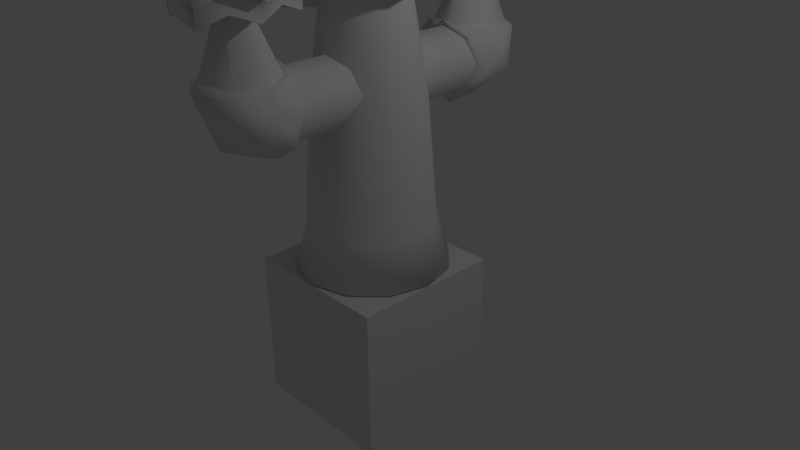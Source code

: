 # Source: BranchFist2.blend  (saved by Blender 2.73.0; exported with 4.5.12 LTS)
import bpy
from mathutils import Matrix  # noqa: F401  (used for matrix-valued properties, if any)

bpy.ops.wm.read_factory_settings(use_empty=True)
scene = bpy.context.scene
scene.name = 'Scene'

# ---- collections
col_collection_1 = bpy.data.collections.new('Collection 1'); scene.collection.children.link(col_collection_1)

# ---- materials (node trees are filled in below, after node groups)
mat_material = bpy.data.materials.new('Material')
mat_material.alpha_threshold = 0.0
mat_material.use_transparent_shadow = False
mat_material.roughness = 0.5
mat_material.line_color = (0.0, 0.0, 0.0, 1.0)

# ---- material node trees

# ---- world
world_world = bpy.data.worlds.new('World'); scene.world = world_world
world_world.color = (0.05088, 0.05088, 0.05088)
world_world.use_sun_shadow = False
world_world.sun_shadow_jitter_overblur = 0.0
world_world.cycles.sampling_method = 'MANUAL'
world_world.cycles.sample_map_resolution = 256

# ---- cameras
cam_camera = bpy.data.cameras.new('Camera')
cam_camera.clip_end = 100.0
cam_camera.lens = 35.0
cam_camera.sensor_width = 32.0
cam_camera.sensor_height = 18.0
cam_camera.ortho_scale = 7.314
cam_camera.dof.focus_distance = 0.0
cam_camera.dof.aperture_fstop = 128.0

# ---- lights
light_lamp = bpy.data.lights.new('Lamp', 'POINT')
light_lamp.transmission_factor = 0.0
light_lamp.cutoff_distance = 30.0
light_lamp.energy = 100.0
light_lamp.shadow_buffer_clip_start = 1.001
light_lamp.shadow_soft_size = 0.1
light_lamp.shadow_maximum_resolution = 0.006
light_lamp.use_absolute_resolution = True
light_lamp.cycles.use_multiple_importance_sampling = False

# ---- meshes
me_icosphere = bpy.data.meshes.new('Icosphere')
me_icosphere.from_pydata([(-0.1137, -6.954e-10, -0.6502), (0.7335, -0.5477, -0.4834), (-0.4122, -0.8863, -0.4174), (-1.422, -6.954e-10, -1.158), (-0.3859, 0.8863, -0.4155), (0.7335, 0.5477, -0.4834), (0.2522, -0.8863, 0.6364), (-1.321, -0.5132, 0.5234), (-1.246, 0.5811, 0.5387), (0.2522, 0.8863, 0.6364), (0.782, -6.954e-10, 0.7746), (-0.6875, 0.01417, 1.34), (-0.2815, -0.5209, -0.6361), (0.3429, -0.322, -0.6666), (0.251, -0.8429, -0.4653), (0.8306, -6.954e-10, -0.5781), (0.3429, 0.322, -0.6666), (-0.8023, -6.954e-10, -1.058), (-1.116, -0.5209, -0.9285), (-0.267, 0.5209, -0.6327), (-0.9975, 0.5209, -0.8829), (0.251, 0.8429, -0.4653), (1.088, -0.322, 0.05332), (1.088, 0.322, 0.05332), (-0.0136, -1.042, 0.01338), (0.6809, -0.8429, 0.01746), (-1.63, -0.3198, -0.369), (-0.9636, -0.8426, -0.08008), (-0.8203, 0.8429, -0.0478), (-1.493, 0.3242, -0.3892), (0.6809, 0.8429, 0.01746), (-0.0136, 1.042, 0.01338), (0.5662, -0.5209, 0.8183), (-0.6043, -0.8272, 0.6906), (-1.458, 0.05897, 0.5195), (-0.5984, 0.8584, 0.6965), (0.5662, 0.5209, 0.8183), (-0.2605, -0.5153, 1.157), (0.1132, -6.954e-10, 1.218), (-1.2, -0.263, 1.037), (-1.189, 0.3809, 1.037), (-0.268, 0.5266, 1.158)], [], [(0, 13, 12), (1, 13, 15), (0, 12, 17), (0, 17, 19), (0, 19, 16), (1, 15, 22), (2, 14, 24), (3, 18, 26), (4, 20, 28), (5, 21, 30), (1, 22, 25), (2, 24, 27), (3, 26, 29), (4, 28, 31), (5, 30, 23), (6, 32, 37), (7, 33, 39), (8, 34, 40), (9, 35, 41), (10, 36, 38), (38, 41, 11), (38, 36, 41), (36, 9, 41), (41, 40, 11), (41, 35, 40), (35, 8, 40), (40, 39, 11), (40, 34, 39), (34, 7, 39), (39, 37, 11), (39, 33, 37), (33, 6, 37), (37, 38, 11), (37, 32, 38), (32, 10, 38), (23, 36, 10), (23, 30, 36), (30, 9, 36), (31, 35, 9), (31, 28, 35), (28, 8, 35), (29, 34, 8), (29, 26, 34), (26, 7, 34), (27, 33, 7), (27, 24, 33), (24, 6, 33), (25, 32, 6), (25, 22, 32), (22, 10, 32), (30, 31, 9), (30, 21, 31), (21, 4, 31), (28, 29, 8), (28, 20, 29), (20, 3, 29), (26, 27, 7), (26, 18, 27), (18, 2, 27), (24, 25, 6), (24, 14, 25), (14, 1, 25), (22, 23, 10), (22, 15, 23), (15, 5, 23), (16, 21, 5), (16, 19, 21), (19, 4, 21), (19, 20, 4), (19, 17, 20), (17, 3, 20), (17, 18, 3), (17, 12, 18), (12, 2, 18), (15, 16, 5), (15, 13, 16), (13, 0, 16), (12, 14, 2), (12, 13, 14), (13, 1, 14)])
me_icosphere.polygons.foreach_set('use_smooth', [True] * 80)
me_icosphere.use_remesh_preserve_volume = False
me_icosphere.use_remesh_preserve_attributes = False
me_icosphere.use_mirror_vertex_groups = False
me_icosphere.update()
me_cylinder_002 = bpy.data.meshes.new('Cylinder.002')
me_cylinder_002.from_pydata([(-1.403, -0.22, 1.882), (-1.381, 0.3452, 1.589), (-0.9763, 1.036, 1.231), (-0.9763, 0.955, 2.226), (-1.381, 0.9511, 1.719), (-0.9763, 1.195, 1.265), (-0.8053, 1.068, 2.143), (-1.152, 1.011, 1.716), (-0.8291, 1.156, 1.322), (-0.2137, 3.279, 1.878), (-0.3022, 3.279, 1.768), (-0.2137, 3.279, 1.657), (-0.9763, -0.8836, 1.273), (-1.381, 0.09428, 1.275), (-0.9763, 0.9693, 1.148), (-0.8053, -0.725, 1.215), (-1.152, 0.0992, 1.244), (-0.8291, 0.861, 1.168), (-0.8053, -0.725, -0.05011), (-1.152, 0.0992, -0.05011), (-0.8291, 0.861, -0.05011), (-0.839, 2.753, 1.225), (-0.839, 2.753, 1.8), (-0.8958, 2.753, 2.375), (-0.1748, 3.05, 0.9863), (-1.094, 5.46, 1.225), (-1.094, 5.46, 1.8), (-1.094, 5.46, 2.375), (-0.1748, 5.46, 2.614), (-1.872e-09, 1.322, 1.083), (-1.872e-09, -0.7561, 2.16), (1.403, -0.22, 1.882), (1.381, 0.3452, 1.589), (0.9763, 1.036, 1.231), (0.0, 1.16, -0.05011), (-1.872e-09, 0.955, 2.514), (0.9763, 0.955, 2.226), (1.381, 0.9511, 1.719), (0.9763, 1.195, 1.265), (0.0, 1.244, 1.167), (-7.538e-10, 1.207, 2.378), (0.8053, 1.068, 2.143), (1.152, 1.011, 1.716), (0.8291, 1.156, 1.322), (0.0, 3.279, 1.611), (0.0, 3.279, 1.924), (0.2137, 3.279, 1.878), (0.3022, 3.279, 1.768), (0.2137, 3.279, 1.657), (0.0, -1.0, -0.05011), (-1.872e-09, -1.44, 1.273), (0.9763, -0.8836, 1.273), (1.381, 0.09428, 1.275), (0.9763, 0.9693, 1.148), (0.0, 1.16, 1.123), (0.0, -1.0, 1.054), (0.8053, -0.725, 1.215), (1.152, 0.0992, 1.244), (0.8291, 0.861, 1.168), (0.8053, -0.725, -0.05011), (1.152, 0.0992, -0.05011), (0.8291, 0.861, -0.05011), (0.938, 2.753, 0.9863), (1.398, 2.753, 1.8), (0.938, 2.753, 2.614), (-0.1748, 3.05, 2.614), (0.938, 5.46, 0.9863), (1.073, 5.626, 1.8), (0.938, 5.46, 2.614), (-0.1748, 5.46, 0.9863), (-1.094, 4.557, 2.375), (-1.094, 3.655, 2.375), (-1.094, 4.557, 1.8), (-0.839, 3.655, 1.8), (-1.094, 4.557, 1.225), (-0.839, 3.655, 1.225), (-0.1748, 4.557, 0.9863), (-0.1748, 3.655, 0.9863), (0.938, 4.659, 2.614), (0.938, 3.521, 2.614), (1.398, 4.659, 1.8), (1.398, 3.521, 1.8), (0.938, 4.659, 1.017), (0.938, 3.521, 0.9863), (-0.1748, 3.655, 2.614), (-0.1748, 4.557, 2.614), (-1.039, 2.753, 1.8), (-1.039, 2.753, 2.375), (-1.528, 4.557, 2.29), (-1.528, 3.655, 2.29), (-1.528, 4.557, 1.8), (-1.528, 3.655, 1.8), (-1.178, 0.953, 1.972), (-1.392, 0.06263, 1.735), (0.02249, 5.72, 1.8), (0.7533, 5.875, 2.444), (-0.1063, 5.72, 2.233), (-0.7997, 5.661, 1.365), (-0.5373, 5.72, 1.8), (-0.7997, 5.661, 2.235), (-0.1063, 5.72, 1.367), (0.7533, 5.875, 1.156), (-0.1364, 5.875, 2.444), (-0.5373, 5.72, 1.382), (-0.7997, 5.661, 1.8), (-0.5373, 5.72, 2.218), (-0.1364, 5.875, 1.156), (1.053, 5.661, 1.8), (-1.178, 0.6904, 1.41), (-1.178, 1.073, 1.492), (-0.9907, 1.084, 1.519), (-0.9907, 0.4801, -0.05011), (-0.258, 3.279, 1.712), (-1.178, 0.5318, 1.212), (-0.9907, 0.4801, 1.206), (-0.839, 2.753, 1.512), (-1.094, 5.46, 1.512), (1.178, 0.6904, 1.41), (1.178, 1.073, 1.492), (0.9907, 1.084, 1.519), (0.9907, 0.4801, -0.05011), (0.258, 3.279, 1.712), (1.178, 0.5318, 1.212), (0.9907, 0.4801, 1.206), (1.168, 3.05, 1.393), (1.04, 5.657, 1.38), (1.168, 3.87, 1.393), (1.168, 4.659, 1.393), (-0.839, 3.655, 1.396), (-1.094, 4.557, 1.396), (-1.528, 3.655, 1.471), (-1.528, 4.557, 1.471), (-0.0419, 5.934, 1.576), (-0.7997, 5.661, 1.54), (1.013, 5.699, 1.378), (-0.5373, 5.934, 1.558), (0.7153, 5.934, 1.576), (-0.9788, 1.039, 1.93), (-0.258, 3.279, 1.823), (-1.178, -0.3946, 1.274), (-0.9788, -0.3129, 1.229), (-0.9788, -0.3129, -0.05011), (-0.8958, 2.753, 2.088), (-1.094, 5.46, 2.088), (-0.0419, 5.934, 2.024), (1.392, 0.06263, 1.735), (1.178, 0.953, 1.972), (0.9788, 1.039, 1.93), (0.258, 3.279, 1.823), (1.178, -0.3946, 1.274), (0.9788, -0.3129, 1.229), (0.9788, -0.3129, -0.05011), (1.168, 3.05, 2.207), (1.04, 5.657, 2.219), (1.168, 3.87, 2.207), (1.168, 4.659, 2.207), (-1.094, 4.557, 2.088), (-1.039, 2.753, 2.088), (-1.528, 3.655, 2.088), (-1.528, 4.557, 2.088), (-0.7997, 5.661, 2.06), (1.013, 5.699, 2.222), (-0.5373, 5.934, 2.042), (0.7153, 5.934, 2.024), (1.702, 3.332, 1.8), (1.64, 4.165, 1.8), (1.242, 3.332, 2.691), (1.41, 4.557, 1.393), (1.41, 4.557, 2.207), (1.242, 3.332, 0.9086), (1.472, 3.682, 1.393), (1.472, 3.682, 2.207), (1.18, 4.165, 2.691), (1.18, 4.165, 0.9086), (-0.839, 4.557, 1.225), (-0.839, 4.557, 1.396)], [], [(55, 15, 18, 49), (140, 16, 19, 141), (108, 1, 4, 109), (93, 0, 3, 92), (0, 30, 35, 3), (39, 8, 11, 44), (109, 4, 7, 110), (92, 3, 6, 137), (3, 35, 40, 6), (110, 7, 10, 112), (137, 6, 9, 138), (6, 40, 45, 9), (29, 5, 8, 39), (113, 114, 16, 13), (139, 140, 15, 12), (12, 15, 55, 50), (29, 2, 5), (108, 113, 13, 1), (93, 139, 12, 0), (0, 12, 50, 30), (114, 17, 20, 111), (17, 54, 34, 20), (29, 54, 17, 14), (29, 14, 2), (138, 9, 23, 142), (112, 10, 22, 115), (44, 11, 21, 24), (156, 70, 27, 143), (129, 72, 26, 116), (44, 24, 62, 48), (55, 49, 59, 56), (150, 151, 60, 57), (117, 118, 37, 32), (145, 146, 36, 31), (31, 36, 35, 30), (39, 44, 48, 43), (118, 119, 42, 37), (146, 147, 41, 36), (36, 41, 40, 35), (119, 121, 47, 42), (147, 148, 46, 41), (41, 46, 45, 40), (76, 74, 25, 69), (29, 39, 43, 38), (122, 52, 57, 123), (149, 51, 56, 150), (51, 50, 55, 56), (29, 38, 33), (117, 32, 52, 122), (145, 31, 51, 149), (31, 30, 50, 51), (123, 120, 61, 58), (58, 61, 34, 54), (29, 53, 58, 54), (29, 33, 53), (46, 64, 65, 45), (148, 152, 64, 46), (121, 124, 63, 47), (144, 162, 105, 96), (83, 77, 169), (9, 45, 65, 23), (70, 85, 28, 27), (23, 65, 84, 71), (71, 84, 85, 70), (124, 126, 81, 63), (126, 83, 169, 170), (152, 154, 79, 64), (24, 21, 75, 77), (115, 22, 73, 128), (128, 73, 91, 130), (105, 162, 160, 99), (156, 72, 90, 159), (64, 79, 84, 65), (24, 77, 83, 62), (130, 91, 90, 131), (157, 87, 89, 158), (158, 89, 88, 159), (71, 70, 88, 89), (73, 22, 86, 91), (23, 71, 89, 87), (142, 23, 87, 157), (132, 135, 98, 94), (95, 102, 28, 68), (133, 97, 25, 116), (160, 104, 26, 143), (102, 99, 27, 28), (106, 101, 66, 69), (134, 107, 67, 125), (161, 95, 68, 153), (97, 106, 69, 25), (135, 103, 97, 133), (162, 98, 104, 160), (96, 105, 99, 102), (161, 96, 102, 95), (100, 132, 136, 134), (103, 100, 106, 97), (98, 135, 133, 104), (101, 134, 125, 66), (104, 133, 116, 26), (100, 103, 135, 132), (74, 174, 175, 129), (72, 129, 131, 90), (129, 128, 130, 131), (21, 115, 128, 75), (154, 81, 164, 171), (62, 83, 126, 124), (48, 62, 124, 121), (57, 60, 120, 123), (33, 117, 122, 53), (53, 122, 123, 58), (43, 48, 121, 119), (38, 43, 119, 118), (33, 38, 118, 117), (74, 129, 116, 25), (11, 112, 115, 21), (16, 114, 111, 19), (2, 14, 113, 108), (14, 17, 114, 113), (8, 110, 112, 11), (5, 109, 110, 8), (2, 108, 109, 5), (107, 161, 153, 67), (99, 160, 143, 27), (22, 142, 157, 86), (91, 158, 159, 90), (86, 157, 158, 91), (70, 156, 159, 88), (63, 81, 154, 152), (155, 80, 165, 168), (94, 98, 162, 144), (47, 63, 152, 148), (32, 145, 149, 52), (52, 149, 150, 57), (42, 47, 148, 147), (37, 42, 147, 146), (32, 37, 146, 145), (56, 59, 151, 150), (72, 156, 143, 26), (144, 96, 161, 163), (10, 138, 142, 22), (1, 13, 139, 93), (13, 16, 140, 139), (7, 137, 138, 10), (4, 92, 137, 7), (1, 93, 92, 4), (15, 140, 141, 18), (81, 126, 170, 164), (79, 154, 171, 166), (172, 68, 28, 85), (80, 127, 167, 165), (85, 78, 172), (167, 125, 67, 165), (77, 76, 82, 169), (165, 67, 153, 168), (173, 66, 125, 167), (168, 153, 68, 172), (164, 80, 155, 171), (169, 82, 127, 170), (171, 155, 78, 166), (170, 127, 80, 164), (100, 134, 101, 106), (78, 155, 168, 172), (84, 79, 166), (166, 78, 85, 84), (127, 82, 173, 167), (82, 76, 173), (66, 173, 76, 69), (128, 129, 175), (75, 128, 175, 174), (76, 77, 75, 174), (174, 74, 76), (107, 163, 161), (132, 94, 107, 136), (136, 107, 134), (94, 144, 163, 107)])
me_cylinder_002.polygons.foreach_set('use_smooth', [True] * 175)
_k = set([(6, 40), (6, 137), (7, 110), (7, 137), (8, 39), (8, 110), (9, 45), (9, 138), (10, 112), (10, 138), (11, 44), (11, 112), (15, 55), (15, 140), (16, 114), (16, 140), (17, 54), (17, 114), (21, 24), (21, 115), (22, 73), (22, 115), (22, 142), (23, 65), (23, 142), (24, 62), (25, 69), (25, 74), (25, 97), (25, 116), (26, 104), (26, 116), (26, 143), (27, 28), (27, 70), (27, 99), (27, 143), (39, 43), (40, 41), (41, 147), (42, 119), (42, 147), (43, 119), (44, 48), (45, 46), (46, 148), (47, 121), (47, 148), (48, 121), (54, 58), (55, 56), (56, 150), (57, 123), (57, 150), (58, 123), (62, 124), (63, 124), (63, 152), (64, 65), (64, 152), (67, 125), (67, 153), (70, 156), (72, 129), (72, 156), (73, 91), (73, 128), (76, 173), (77, 169), (84, 166), (85, 172), (86, 91), (87, 89), (88, 89), (88, 159), (90, 131), (90, 159), (91, 130), (94, 98), (94, 107), (95, 102), (96, 105), (96, 161), (97, 103), (97, 106), (98, 104), (99, 102), (99, 105), (100, 103), (100, 134), (101, 106), (116, 133), (128, 130), (128, 175), (129, 131), (129, 175), (132, 135), (132, 136), (133, 135), (143, 160), (144, 162), (144, 163), (160, 162), (164, 170), (164, 171), (165, 167), (165, 168), (166, 171), (167, 173), (168, 172), (169, 170), (174, 175)])
me_cylinder_002.attributes.new('sharp_edge', 'BOOLEAN', 'EDGE').data.foreach_set('value', [ (min(e.vertices), max(e.vertices)) in _k for e in me_cylinder_002.edges])
me_cylinder_002.use_remesh_preserve_volume = False
me_cylinder_002.use_remesh_preserve_attributes = False
me_cylinder_002.use_mirror_vertex_groups = False
me_cylinder_002.update()
me_cylinder_001 = bpy.data.meshes.new('Cylinder.001')
me_cylinder_001.from_pydata([(-1.403, -0.22, 1.882), (-1.381, 0.3452, 1.589), (-0.9763, 1.036, 1.231), (-0.9763, 0.955, 2.226), (-1.381, 0.9511, 1.719), (-0.9763, 1.195, 1.265), (-0.8053, 1.068, 2.143), (-1.152, 1.011, 1.716), (-0.8291, 1.156, 1.322), (-0.2137, 3.279, 1.878), (-0.3022, 3.279, 1.768), (-0.2137, 3.279, 1.657), (-0.9763, -0.8836, 1.273), (-1.381, 0.09428, 1.275), (-0.9763, 0.9693, 1.148), (-0.8053, -0.725, 1.215), (-1.152, 0.0992, 1.244), (-0.8291, 0.861, 1.168), (-0.8053, -0.725, -0.05011), (-1.152, 0.0992, -0.05011), (-0.8291, 0.861, -0.05011), (-0.839, 2.753, 1.225), (-0.839, 2.753, 1.8), (-0.8958, 2.753, 2.375), (-0.1748, 3.05, 0.9863), (-1.094, 5.46, 1.225), (-1.094, 5.46, 1.8), (-1.094, 5.46, 2.375), (-0.1748, 5.46, 2.614), (-1.872e-09, 1.322, 1.083), (-1.872e-09, -0.7561, 2.16), (1.403, -0.22, 1.882), (1.381, 0.3452, 1.589), (0.9763, 1.036, 1.231), (0.0, 1.16, -0.05011), (-1.872e-09, 0.955, 2.514), (0.9763, 0.955, 2.226), (1.381, 0.9511, 1.719), (0.9763, 1.195, 1.265), (0.0, 1.244, 1.167), (-7.538e-10, 1.207, 2.378), (0.8053, 1.068, 2.143), (1.152, 1.011, 1.716), (0.8291, 1.156, 1.322), (0.0, 3.279, 1.611), (0.0, 3.279, 1.924), (0.2137, 3.279, 1.878), (0.3022, 3.279, 1.768), (0.2137, 3.279, 1.657), (0.0, -1.0, -0.05011), (-1.872e-09, -1.44, 1.273), (0.9763, -0.8836, 1.273), (1.381, 0.09428, 1.275), (0.9763, 0.9693, 1.148), (0.0, 1.16, 1.123), (0.0, -1.0, 1.054), (0.8053, -0.725, 1.215), (1.152, 0.0992, 1.244), (0.8291, 0.861, 1.168), (0.8053, -0.725, -0.05011), (1.152, 0.0992, -0.05011), (0.8291, 0.861, -0.05011), (0.938, 2.753, 0.9863), (1.398, 2.753, 1.8), (0.938, 2.753, 2.614), (-0.1748, 3.05, 2.614), (0.938, 5.46, 0.9863), (1.073, 5.626, 1.8), (0.938, 5.46, 2.614), (-0.1748, 5.46, 0.9863), (-1.094, 4.557, 2.375), (-1.094, 3.655, 2.375), (-1.094, 4.557, 1.8), (-0.839, 3.655, 1.8), (-1.094, 4.557, 1.225), (-0.839, 3.655, 1.225), (-0.1748, 4.557, 0.9863), (-0.1748, 3.655, 0.9863), (0.938, 4.659, 2.614), (0.938, 3.521, 2.614), (1.398, 4.659, 1.8), (1.398, 3.521, 1.8), (0.938, 4.659, 1.017), (0.938, 3.521, 0.9863), (-0.1748, 3.655, 2.614), (-0.1748, 4.557, 2.614), (-1.039, 2.753, 1.8), (-1.039, 2.753, 2.375), (-1.528, 4.557, 2.29), (-1.528, 3.655, 2.29), (-1.528, 4.557, 1.8), (-1.528, 3.655, 1.8), (-1.178, 0.953, 1.972), (-1.392, 0.06263, 1.735), (0.02249, 5.72, 1.8), (0.7533, 5.875, 2.444), (-0.1063, 5.72, 2.233), (-0.7997, 5.661, 1.365), (-0.5373, 5.72, 1.8), (-0.7997, 5.661, 2.235), (-0.1063, 5.72, 1.367), (0.7533, 5.875, 1.156), (-0.1364, 5.875, 2.444), (-0.5373, 5.72, 1.382), (-0.7997, 5.661, 1.8), (-0.5373, 5.72, 2.218), (-0.1364, 5.875, 1.156), (1.053, 5.661, 1.8), (-1.178, 0.6904, 1.41), (-1.178, 1.073, 1.492), (-0.9907, 1.084, 1.519), (-0.9907, 0.4801, -0.05011), (-0.258, 3.279, 1.712), (-1.178, 0.5318, 1.212), (-0.9907, 0.4801, 1.206), (-0.839, 2.753, 1.512), (-1.094, 5.46, 1.512), (1.178, 0.6904, 1.41), (1.178, 1.073, 1.492), (0.9907, 1.084, 1.519), (0.9907, 0.4801, -0.05011), (0.258, 3.279, 1.712), (1.178, 0.5318, 1.212), (0.9907, 0.4801, 1.206), (1.168, 3.05, 1.393), (1.04, 5.657, 1.38), (1.168, 3.87, 1.393), (1.168, 4.659, 1.393), (-0.839, 3.655, 1.396), (-1.094, 4.557, 1.396), (-1.528, 3.655, 1.471), (-1.528, 4.557, 1.471), (-0.0419, 5.934, 1.576), (-0.7997, 5.661, 1.54), (1.013, 5.699, 1.378), (-0.5373, 5.934, 1.558), (0.7153, 5.934, 1.576), (-0.9788, 1.039, 1.93), (-0.258, 3.279, 1.823), (-1.178, -0.3946, 1.274), (-0.9788, -0.3129, 1.229), (-0.9788, -0.3129, -0.05011), (-0.8958, 2.753, 2.088), (-1.094, 5.46, 2.088), (-0.0419, 5.934, 2.024), (1.392, 0.06263, 1.735), (1.178, 0.953, 1.972), (0.9788, 1.039, 1.93), (0.258, 3.279, 1.823), (1.178, -0.3946, 1.274), (0.9788, -0.3129, 1.229), (0.9788, -0.3129, -0.05011), (1.168, 3.05, 2.207), (1.04, 5.657, 2.219), (1.168, 3.87, 2.207), (1.168, 4.659, 2.207), (-1.094, 4.557, 2.088), (-1.039, 2.753, 2.088), (-1.528, 3.655, 2.088), (-1.528, 4.557, 2.088), (-0.7997, 5.661, 2.06), (1.013, 5.699, 2.222), (-0.5373, 5.934, 2.042), (0.7153, 5.934, 2.024), (1.702, 3.332, 1.8), (1.64, 4.165, 1.8), (1.242, 3.332, 2.691), (1.41, 4.557, 1.393), (1.41, 4.557, 2.207), (1.242, 3.332, 0.9086), (1.472, 3.682, 1.393), (1.472, 3.682, 2.207), (1.18, 4.165, 2.691), (1.18, 4.165, 0.9086), (-0.839, 4.557, 1.225), (-0.839, 4.557, 1.396)], [], [(55, 15, 18, 49), (140, 16, 19, 141), (108, 1, 4, 109), (93, 0, 3, 92), (0, 30, 35, 3), (39, 8, 11, 44), (109, 4, 7, 110), (92, 3, 6, 137), (3, 35, 40, 6), (110, 7, 10, 112), (137, 6, 9, 138), (6, 40, 45, 9), (29, 5, 8, 39), (113, 114, 16, 13), (139, 140, 15, 12), (12, 15, 55, 50), (29, 2, 5), (108, 113, 13, 1), (93, 139, 12, 0), (0, 12, 50, 30), (114, 17, 20, 111), (17, 54, 34, 20), (29, 54, 17, 14), (29, 14, 2), (138, 9, 23, 142), (112, 10, 22, 115), (44, 11, 21, 24), (156, 70, 27, 143), (129, 72, 26, 116), (44, 24, 62, 48), (55, 49, 59, 56), (150, 151, 60, 57), (117, 118, 37, 32), (145, 146, 36, 31), (31, 36, 35, 30), (39, 44, 48, 43), (118, 119, 42, 37), (146, 147, 41, 36), (36, 41, 40, 35), (119, 121, 47, 42), (147, 148, 46, 41), (41, 46, 45, 40), (76, 74, 25, 69), (29, 39, 43, 38), (122, 52, 57, 123), (149, 51, 56, 150), (51, 50, 55, 56), (29, 38, 33), (117, 32, 52, 122), (145, 31, 51, 149), (31, 30, 50, 51), (123, 120, 61, 58), (58, 61, 34, 54), (29, 53, 58, 54), (29, 33, 53), (46, 64, 65, 45), (148, 152, 64, 46), (121, 124, 63, 47), (144, 162, 105, 96), (83, 77, 169), (9, 45, 65, 23), (70, 85, 28, 27), (23, 65, 84, 71), (71, 84, 85, 70), (124, 126, 81, 63), (126, 83, 169, 170), (152, 154, 79, 64), (24, 21, 75, 77), (115, 22, 73, 128), (128, 73, 91, 130), (105, 162, 160, 99), (156, 72, 90, 159), (64, 79, 84, 65), (24, 77, 83, 62), (130, 91, 90, 131), (157, 87, 89, 158), (158, 89, 88, 159), (71, 70, 88, 89), (73, 22, 86, 91), (23, 71, 89, 87), (142, 23, 87, 157), (132, 135, 98, 94), (95, 102, 28, 68), (133, 97, 25, 116), (160, 104, 26, 143), (102, 99, 27, 28), (106, 101, 66, 69), (134, 107, 67, 125), (161, 95, 68, 153), (97, 106, 69, 25), (135, 103, 97, 133), (162, 98, 104, 160), (96, 105, 99, 102), (161, 96, 102, 95), (100, 132, 136, 134), (103, 100, 106, 97), (98, 135, 133, 104), (101, 134, 125, 66), (104, 133, 116, 26), (100, 103, 135, 132), (74, 174, 175, 129), (72, 129, 131, 90), (129, 128, 130, 131), (21, 115, 128, 75), (154, 81, 164, 171), (62, 83, 126, 124), (48, 62, 124, 121), (57, 60, 120, 123), (33, 117, 122, 53), (53, 122, 123, 58), (43, 48, 121, 119), (38, 43, 119, 118), (33, 38, 118, 117), (74, 129, 116, 25), (11, 112, 115, 21), (16, 114, 111, 19), (2, 14, 113, 108), (14, 17, 114, 113), (8, 110, 112, 11), (5, 109, 110, 8), (2, 108, 109, 5), (107, 161, 153, 67), (99, 160, 143, 27), (22, 142, 157, 86), (91, 158, 159, 90), (86, 157, 158, 91), (70, 156, 159, 88), (63, 81, 154, 152), (155, 80, 165, 168), (94, 98, 162, 144), (47, 63, 152, 148), (32, 145, 149, 52), (52, 149, 150, 57), (42, 47, 148, 147), (37, 42, 147, 146), (32, 37, 146, 145), (56, 59, 151, 150), (72, 156, 143, 26), (144, 96, 161, 163), (10, 138, 142, 22), (1, 13, 139, 93), (13, 16, 140, 139), (7, 137, 138, 10), (4, 92, 137, 7), (1, 93, 92, 4), (15, 140, 141, 18), (81, 126, 170, 164), (79, 154, 171, 166), (172, 68, 28, 85), (80, 127, 167, 165), (85, 78, 172), (167, 125, 67, 165), (77, 76, 82, 169), (165, 67, 153, 168), (173, 66, 125, 167), (168, 153, 68, 172), (164, 80, 155, 171), (169, 82, 127, 170), (171, 155, 78, 166), (170, 127, 80, 164), (100, 134, 101, 106), (78, 155, 168, 172), (84, 79, 166), (166, 78, 85, 84), (127, 82, 173, 167), (82, 76, 173), (66, 173, 76, 69), (128, 129, 175), (75, 128, 175, 174), (76, 77, 75, 174), (174, 74, 76), (107, 163, 161), (132, 94, 107, 136), (136, 107, 134), (94, 144, 163, 107)])
me_cylinder_001.polygons.foreach_set('use_smooth', [True] * 175)
_k = set([(6, 40), (6, 137), (7, 110), (7, 137), (8, 39), (8, 110), (9, 45), (9, 138), (10, 112), (10, 138), (11, 44), (11, 112), (15, 55), (15, 140), (16, 114), (16, 140), (17, 54), (17, 114), (21, 24), (21, 115), (22, 73), (22, 115), (22, 142), (23, 65), (23, 142), (24, 62), (25, 69), (25, 74), (25, 97), (25, 116), (26, 104), (26, 116), (26, 143), (27, 28), (27, 70), (27, 99), (27, 143), (39, 43), (40, 41), (41, 147), (42, 119), (42, 147), (43, 119), (44, 48), (45, 46), (46, 148), (47, 121), (47, 148), (48, 121), (54, 58), (55, 56), (56, 150), (57, 123), (57, 150), (58, 123), (62, 124), (63, 124), (63, 152), (64, 65), (64, 152), (67, 125), (67, 153), (70, 156), (72, 129), (72, 156), (73, 91), (73, 128), (76, 173), (77, 169), (84, 166), (85, 172), (86, 91), (87, 89), (88, 89), (88, 159), (90, 131), (90, 159), (91, 130), (94, 98), (94, 107), (95, 102), (96, 105), (96, 161), (97, 103), (97, 106), (98, 104), (99, 102), (99, 105), (100, 103), (100, 134), (101, 106), (116, 133), (128, 130), (128, 175), (129, 131), (129, 175), (132, 135), (132, 136), (133, 135), (143, 160), (144, 162), (144, 163), (160, 162), (164, 170), (164, 171), (165, 167), (165, 168), (166, 171), (167, 173), (168, 172), (169, 170), (174, 175)])
me_cylinder_001.attributes.new('sharp_edge', 'BOOLEAN', 'EDGE').data.foreach_set('value', [ (min(e.vertices), max(e.vertices)) in _k for e in me_cylinder_001.edges])
me_cylinder_001.use_remesh_preserve_volume = False
me_cylinder_001.use_remesh_preserve_attributes = False
me_cylinder_001.use_mirror_vertex_groups = False
me_cylinder_001.update()
me_cylinder = bpy.data.meshes.new('Cylinder')
me_cylinder.from_pydata([(0.0, 1.0, -1.0), (-8.307e-09, 0.1638, 4.29), (0.5, 0.866, -1.0), (0.08189, 0.1418, 4.29), (0.866, 0.5, -1.0), (0.1418, 0.08189, 4.29), (1.0, -4.371e-08, -1.0), (0.1638, -1.235e-07, 4.29), (0.866, -0.5, -1.0), (0.1418, -0.08189, 4.29), (0.5, -0.866, -1.0), (0.08189, -0.1418, 4.29), (1.51e-07, -1.0, -1.0), (1.642e-08, -0.1638, 4.29), (-0.5, -0.866, -1.0), (-0.08189, -0.1418, 4.29), (-0.866, -0.5, -1.0), (-0.1418, -0.08189, 4.29), (-1.0, -4.649e-07, -1.0), (-0.1638, -1.924e-07, 4.29), (-0.866, 0.5, -1.0), (-0.1418, 0.08189, 4.29), (-0.5, 0.866, -1.0), (-0.08189, 0.1418, 4.29), (-1.661e-09, 0.8328, -0.3934), (7.842e-10, 0.7245, 1.116), (-2.563e-09, 0.5677, 2.174), (-6.646e-09, 0.331, 3.232), (0.1655, 0.2867, 3.232), (0.2839, 0.4917, 2.174), (0.3622, 0.6274, 1.116), (0.4164, 0.7212, -0.3934), (0.2867, 0.1655, 3.232), (0.4917, 0.2839, 2.174), (0.6274, 0.3622, 1.116), (0.7212, 0.4164, -0.3934), (0.331, -1.075e-07, 3.232), (0.5677, -8.355e-08, 2.174), (0.7245, -6.911e-08, 1.116), (0.8328, -5.966e-08, -0.3934), (0.2867, -0.1655, 3.232), (0.4917, -0.2839, 2.174), (0.6274, -0.3622, 1.116), (0.7212, -0.4164, -0.3934), (0.1655, -0.2867, 3.232), (0.2839, -0.4917, 2.174), (0.3622, -0.6274, 1.116), (0.4164, -0.7212, -0.3934), (4.334e-08, -0.331, 3.232), (8.316e-08, -0.5677, 2.174), (1.102e-07, -0.7245, 1.116), (1.241e-07, -0.8328, -0.3934), (-0.1655, -0.2867, 3.232), (-0.2839, -0.4917, 2.174), (-0.3622, -0.6274, 1.116), (-0.4164, -0.7212, -0.3934), (-0.2867, -0.1655, 3.232), (-0.4917, -0.2839, 2.174), (-0.6274, -0.3622, 1.116), (-0.7212, -0.4164, -0.3934), (-0.331, -2.469e-07, 3.232), (-0.5677, -3.227e-07, 2.174), (-0.7245, -3.743e-07, 1.116), (-0.8328, -4.104e-07, -0.3934), (-0.2867, 0.1655, 3.232), (-0.4917, 0.2839, 2.174), (-0.6274, 0.3622, 1.116), (-0.7212, 0.4164, -0.3934), (-0.1655, 0.2867, 3.232), (-0.2839, 0.4917, 2.174), (-0.3622, 0.6274, 1.116), (-0.4164, 0.7212, -0.3934)], [], [(27, 1, 3, 28), (28, 3, 5, 32), (32, 5, 7, 36), (36, 7, 9, 40), (40, 9, 11, 44), (44, 11, 13, 48), (48, 13, 15, 52), (52, 15, 17, 56), (56, 17, 19, 60), (60, 19, 21, 64), (3, 1, 23, 21, 19, 17, 15, 13, 11, 9, 7, 5), (68, 23, 1, 27), (64, 21, 23, 68), (0, 2, 4, 6, 8, 10, 12, 14, 16, 18, 20, 22), (20, 67, 71, 22), (67, 66, 70, 71), (66, 65, 69, 70), (65, 64, 68, 69), (22, 71, 24, 0), (71, 70, 25, 24), (70, 69, 26, 25), (69, 68, 27, 26), (18, 63, 67, 20), (63, 62, 66, 67), (62, 61, 65, 66), (61, 60, 64, 65), (16, 59, 63, 18), (59, 58, 62, 63), (58, 57, 61, 62), (57, 56, 60, 61), (14, 55, 59, 16), (55, 54, 58, 59), (54, 53, 57, 58), (53, 52, 56, 57), (12, 51, 55, 14), (51, 50, 54, 55), (50, 49, 53, 54), (49, 48, 52, 53), (10, 47, 51, 12), (47, 46, 50, 51), (46, 45, 49, 50), (45, 44, 48, 49), (8, 43, 47, 10), (43, 42, 46, 47), (42, 41, 45, 46), (41, 40, 44, 45), (6, 39, 43, 8), (39, 38, 42, 43), (38, 37, 41, 42), (37, 36, 40, 41), (4, 35, 39, 6), (35, 34, 38, 39), (34, 33, 37, 38), (33, 32, 36, 37), (2, 31, 35, 4), (31, 30, 34, 35), (30, 29, 33, 34), (29, 28, 32, 33), (0, 24, 31, 2), (24, 25, 30, 31), (25, 26, 29, 30), (26, 27, 28, 29)])
me_cylinder.polygons.foreach_set('use_smooth', [True] * 62)
me_cylinder.use_remesh_preserve_volume = False
me_cylinder.use_remesh_preserve_attributes = False
me_cylinder.use_mirror_vertex_groups = False
me_cylinder.update()
me_cube = bpy.data.meshes.new('Cube')
me_cube.from_pydata([(1.0, 1.0, -1.0), (1.0, -1.0, -1.0), (-1.0, -1.0, -1.0), (-1.0, 1.0, -1.0), (1.0, 1.0, 1.0), (1.0, -1.0, 1.0), (-1.0, -1.0, 1.0), (-1.0, 1.0, 1.0)], [], [(0, 1, 2, 3), (4, 7, 6, 5), (0, 4, 5, 1), (1, 5, 6, 2), (2, 6, 7, 3), (4, 0, 3, 7)])
me_cube.materials.append(mat_material)
me_cube.use_remesh_preserve_volume = False
me_cube.use_remesh_preserve_attributes = False
me_cube.use_mirror_vertex_groups = False
me_cube.update()

# ---- objects
ob_icosphere = bpy.data.objects.new('Icosphere', me_icosphere)
ob_cylinder_002 = bpy.data.objects.new('Cylinder.002', me_cylinder_002)
ob_cylinder_001 = bpy.data.objects.new('Cylinder.001', me_cylinder_001)
ob_cylinder = bpy.data.objects.new('Cylinder', me_cylinder)
ob_cube = bpy.data.objects.new('Cube', me_cube)
ob_lamp = bpy.data.objects.new('Lamp', light_lamp)
ob_camera = bpy.data.objects.new('Camera', cam_camera)

# ---- transforms, parenting, visibility, modifiers, constraints
ob_icosphere.location = (0.0, 0.0, 4.222)
ob_icosphere.scale = (1.141, 1.141, 1.141)
ob_icosphere.lineart.crease_threshold = 0.0
ob_cylinder_002.location = (0.0, 0.3966, 2.28)
ob_cylinder_002.rotation_euler = (1.571, -0.0, 0.0)
ob_cylinder_002.scale = (0.3959, 0.3959, -0.764)
ob_cylinder_002.lineart.crease_threshold = 0.0
_m = ob_cylinder_002.modifiers.new('EdgeSplit', 'EDGE_SPLIT')
_m.show_render = False
_m.use_edge_angle = False
ob_cylinder_001.location = (0.0, -0.4203, 2.28)
ob_cylinder_001.rotation_euler = (1.571, -0.0, 0.0)
ob_cylinder_001.scale = (0.3959, 0.3959, 0.764)
ob_cylinder_001.lineart.crease_threshold = 0.0
_m = ob_cylinder_001.modifiers.new('EdgeSplit', 'EDGE_SPLIT')
_m.use_edge_angle = False
ob_cylinder.location = (0.0, 0.0, 0.9588)
ob_cylinder.lineart.crease_threshold = 0.0
ob_cube.location = (0.0, 0.0, -1.068)
ob_cube.lock_rotations_4d = False
ob_cube.empty_display_type = 'ARROWS'
ob_cube.lineart.crease_threshold = 0.0
ob_lamp.location = (4.076, 1.005, 5.904)
ob_lamp.rotation_euler = (0.6503, 0.05522, 1.866)
ob_lamp.lock_rotations_4d = False
ob_lamp.empty_display_type = 'ARROWS'
ob_lamp.color = (0.0, 0.0, 0.0, 0.0)
ob_lamp.lineart.crease_threshold = 0.0
ob_camera.location = (7.481, -6.508, 5.344)
ob_camera.rotation_euler = (1.109, 0.01082, 0.8149)
ob_camera.lock_rotations_4d = False
ob_camera.empty_display_type = 'ARROWS'
ob_camera.color = (0.0, 0.0, 0.0, 0.0)
ob_camera.display_type = 'WIRE'
ob_camera.lineart.crease_threshold = 0.0

# ---- collection membership
col_collection_1.objects.link(ob_icosphere)
col_collection_1.objects.link(ob_cylinder_002)
col_collection_1.objects.link(ob_cylinder_001)
col_collection_1.objects.link(ob_cylinder)
col_collection_1.objects.link(ob_cube)
col_collection_1.objects.link(ob_lamp)
col_collection_1.objects.link(ob_camera)

# ---- scene / render settings (as saved in the file)
scene.camera = ob_camera
scene.frame_start = 1; scene.frame_end = 250; scene.frame_set(0)
scene.render.engine = 'BLENDER_EEVEE_NEXT'
scene.render.resolution_percentage = 50
scene.render.dither_intensity = 0.0
scene.cycles.use_denoising = False
scene.cycles.samples = 10
scene.cycles.sampling_pattern = 'TABULATED_SOBOL'
scene.cycles.light_sampling_threshold = 0.0
scene.cycles.use_adaptive_sampling = False
scene.cycles.use_light_tree = False
scene.cycles.blur_glossy = 0.0
scene.cycles.pixel_filter_type = 'GAUSSIAN'
scene.cycles.sample_clamp_indirect = 0.0
scene.view_settings.view_transform = 'Standard'
bpy.context.view_layer.update()
